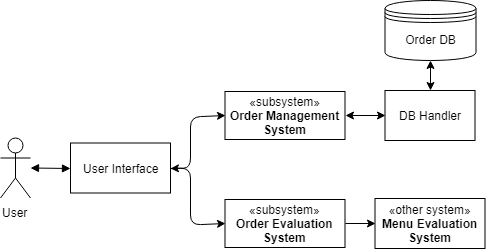

The diagram above was exported from draw.io. Its source (the exported page's mxGraphModel, read from the mxfile embedded in the PNG):
<mxGraphModel dx="1010" dy="501" grid="1" gridSize="10" guides="1" tooltips="1" connect="1" arrows="1" fold="1" page="1" pageScale="1" pageWidth="827" pageHeight="1169" math="0" shadow="0">
  <root>
    <mxCell id="0" />
    <mxCell id="1" parent="0" />
    <mxCell id="agSgT3qzKKIjtbzs-4gd-1" value="User" style="shape=umlActor;verticalLabelPosition=bottom;labelBackgroundColor=#ffffff;verticalAlign=top;html=1;" parent="1" vertex="1">
      <mxGeometry x="40" y="167.5" width="30" height="60" as="geometry" />
    </mxCell>
    <mxCell id="agSgT3qzKKIjtbzs-4gd-2" value="User Interface" style="html=1;" parent="1" vertex="1">
      <mxGeometry x="110" y="172.5" width="100" height="50" as="geometry" />
    </mxCell>
    <mxCell id="agSgT3qzKKIjtbzs-4gd-9" value="" style="endArrow=block;startArrow=block;endFill=1;startFill=1;html=1;entryX=0;entryY=0.5;entryDx=0;entryDy=0;" parent="1" target="agSgT3qzKKIjtbzs-4gd-2" edge="1">
      <mxGeometry width="160" relative="1" as="geometry">
        <mxPoint x="70" y="197.5" as="sourcePoint" />
        <mxPoint x="260" y="277.5" as="targetPoint" />
      </mxGeometry>
    </mxCell>
    <mxCell id="k-fxBG5uSuk1EWtP4TRA-1" value="«subsystem»&lt;br&gt;&lt;b&gt;Order Management&lt;br&gt;System&lt;/b&gt;&lt;br&gt;" style="html=1;" vertex="1" parent="1">
      <mxGeometry x="264.5" y="121" width="120" height="48" as="geometry" />
    </mxCell>
    <mxCell id="k-fxBG5uSuk1EWtP4TRA-2" value="«subsystem»&lt;br&gt;&lt;b&gt;Order Evaluation&lt;br&gt;System&lt;/b&gt;&lt;br&gt;" style="html=1;" vertex="1" parent="1">
      <mxGeometry x="264.5" y="229" width="120" height="48" as="geometry" />
    </mxCell>
    <mxCell id="k-fxBG5uSuk1EWtP4TRA-3" value="DB Handler" style="html=1;" vertex="1" parent="1">
      <mxGeometry x="424.5" y="120" width="90" height="50" as="geometry" />
    </mxCell>
    <mxCell id="k-fxBG5uSuk1EWtP4TRA-4" value="Order DB" style="shape=datastore;whiteSpace=wrap;html=1;" vertex="1" parent="1">
      <mxGeometry x="424.5" y="30" width="91" height="60" as="geometry" />
    </mxCell>
    <mxCell id="k-fxBG5uSuk1EWtP4TRA-5" value="«other system»&lt;br&gt;&lt;b&gt;Menu Evaluation&lt;br&gt;System&lt;br&gt;&lt;/b&gt;" style="html=1;" vertex="1" parent="1">
      <mxGeometry x="414.5" y="228" width="110" height="50" as="geometry" />
    </mxCell>
    <mxCell id="k-fxBG5uSuk1EWtP4TRA-6" value="" style="endArrow=classic;html=1;exitX=1;exitY=0.5;exitDx=0;exitDy=0;entryX=0;entryY=0.5;entryDx=0;entryDy=0;startArrow=classic;startFill=1;" edge="1" parent="1" source="agSgT3qzKKIjtbzs-4gd-2" target="k-fxBG5uSuk1EWtP4TRA-1">
      <mxGeometry width="50" height="50" relative="1" as="geometry">
        <mxPoint x="170" y="147.5" as="sourcePoint" />
        <mxPoint x="220" y="97.5" as="targetPoint" />
        <Array as="points">
          <mxPoint x="230" y="197.5" />
          <mxPoint x="230" y="146.5" />
        </Array>
      </mxGeometry>
    </mxCell>
    <mxCell id="k-fxBG5uSuk1EWtP4TRA-7" value="" style="endArrow=classic;html=1;exitX=1;exitY=0.5;exitDx=0;exitDy=0;entryX=0;entryY=0.5;entryDx=0;entryDy=0;" edge="1" parent="1" source="agSgT3qzKKIjtbzs-4gd-2" target="k-fxBG5uSuk1EWtP4TRA-2">
      <mxGeometry width="50" height="50" relative="1" as="geometry">
        <mxPoint x="240" y="327.5" as="sourcePoint" />
        <mxPoint x="290" y="277.5" as="targetPoint" />
        <Array as="points">
          <mxPoint x="230" y="197.5" />
          <mxPoint x="230" y="254.5" />
        </Array>
      </mxGeometry>
    </mxCell>
    <mxCell id="k-fxBG5uSuk1EWtP4TRA-8" value="" style="endArrow=classic;startArrow=classic;html=1;entryX=0.5;entryY=1;entryDx=0;entryDy=0;exitX=0.5;exitY=0;exitDx=0;exitDy=0;" edge="1" parent="1" source="k-fxBG5uSuk1EWtP4TRA-3" target="k-fxBG5uSuk1EWtP4TRA-4">
      <mxGeometry width="50" height="50" relative="1" as="geometry">
        <mxPoint x="570" y="180" as="sourcePoint" />
        <mxPoint x="620" y="130" as="targetPoint" />
      </mxGeometry>
    </mxCell>
    <mxCell id="k-fxBG5uSuk1EWtP4TRA-9" value="" style="endArrow=classic;startArrow=classic;html=1;exitX=1;exitY=0.5;exitDx=0;exitDy=0;entryX=0;entryY=0.5;entryDx=0;entryDy=0;" edge="1" parent="1" source="k-fxBG5uSuk1EWtP4TRA-1" target="k-fxBG5uSuk1EWtP4TRA-3">
      <mxGeometry width="50" height="50" relative="1" as="geometry">
        <mxPoint x="340" y="100" as="sourcePoint" />
        <mxPoint x="390" y="50" as="targetPoint" />
      </mxGeometry>
    </mxCell>
    <mxCell id="k-fxBG5uSuk1EWtP4TRA-10" value="" style="endArrow=classic;html=1;exitX=1;exitY=0.5;exitDx=0;exitDy=0;entryX=0;entryY=0.5;entryDx=0;entryDy=0;" edge="1" parent="1" source="k-fxBG5uSuk1EWtP4TRA-2" target="k-fxBG5uSuk1EWtP4TRA-5">
      <mxGeometry width="50" height="50" relative="1" as="geometry">
        <mxPoint x="390" y="350" as="sourcePoint" />
        <mxPoint x="440" y="300" as="targetPoint" />
      </mxGeometry>
    </mxCell>
  </root>
</mxGraphModel>